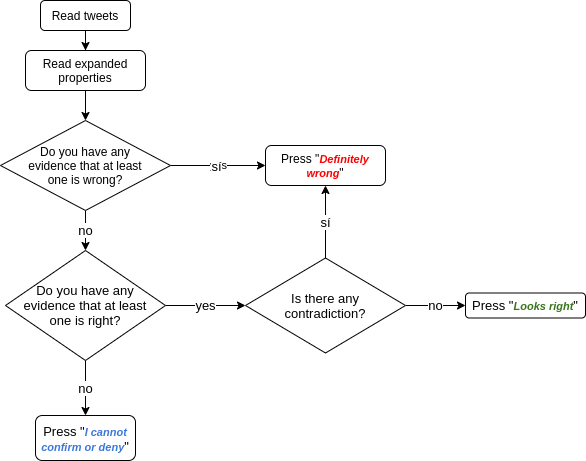

The diagram above was exported from draw.io. Its source (the exported page's mxGraphModel, read from the mxfile embedded in the PNG):
<mxGraphModel dx="1422" dy="834" grid="0" gridSize="10" guides="1" tooltips="1" connect="1" arrows="1" fold="1" page="1" pageScale="1" pageWidth="600" pageHeight="500" math="0" shadow="0">
  <root>
    <mxCell id="WIyWlLk6GJQsqaUBKTNV-0" />
    <mxCell id="WIyWlLk6GJQsqaUBKTNV-1" parent="WIyWlLk6GJQsqaUBKTNV-0" />
    <mxCell id="dv4555ZNMNMnjeSA5_5f-15" value="" style="edgeStyle=orthogonalEdgeStyle;rounded=0;orthogonalLoop=1;jettySize=auto;html=1;endArrow=classic;endFill=1;fontSize=13;" edge="1" parent="WIyWlLk6GJQsqaUBKTNV-1" source="WIyWlLk6GJQsqaUBKTNV-3" target="dv4555ZNMNMnjeSA5_5f-0">
      <mxGeometry relative="1" as="geometry" />
    </mxCell>
    <mxCell id="WIyWlLk6GJQsqaUBKTNV-3" value="Read tweets" style="rounded=1;whiteSpace=wrap;html=1;fontSize=12;glass=0;strokeWidth=1;shadow=0;" parent="WIyWlLk6GJQsqaUBKTNV-1" vertex="1">
      <mxGeometry x="48" y="20" width="90" height="30" as="geometry" />
    </mxCell>
    <mxCell id="dv4555ZNMNMnjeSA5_5f-2" value="" style="edgeStyle=orthogonalEdgeStyle;rounded=0;orthogonalLoop=1;jettySize=auto;html=1;" edge="1" parent="WIyWlLk6GJQsqaUBKTNV-1" source="dv4555ZNMNMnjeSA5_5f-0" target="dv4555ZNMNMnjeSA5_5f-1">
      <mxGeometry relative="1" as="geometry" />
    </mxCell>
    <mxCell id="dv4555ZNMNMnjeSA5_5f-0" value="Read expanded properties" style="rounded=1;whiteSpace=wrap;html=1;" vertex="1" parent="WIyWlLk6GJQsqaUBKTNV-1">
      <mxGeometry x="33" y="70" width="120" height="40" as="geometry" />
    </mxCell>
    <mxCell id="dv4555ZNMNMnjeSA5_5f-4" value="yes" style="edgeStyle=orthogonalEdgeStyle;rounded=0;orthogonalLoop=1;jettySize=auto;html=1;endArrow=classic;endFill=1;" edge="1" parent="WIyWlLk6GJQsqaUBKTNV-1" source="dv4555ZNMNMnjeSA5_5f-1" target="dv4555ZNMNMnjeSA5_5f-3">
      <mxGeometry relative="1" as="geometry" />
    </mxCell>
    <mxCell id="dv4555ZNMNMnjeSA5_5f-5" value="sí" style="edgeLabel;html=1;align=center;verticalAlign=middle;resizable=0;points=[];fontSize=13;" vertex="1" connectable="0" parent="dv4555ZNMNMnjeSA5_5f-4">
      <mxGeometry x="0.2421" y="-1" relative="1" as="geometry">
        <mxPoint x="-14" y="-1" as="offset" />
      </mxGeometry>
    </mxCell>
    <mxCell id="dv4555ZNMNMnjeSA5_5f-7" value="no" style="edgeStyle=orthogonalEdgeStyle;rounded=0;orthogonalLoop=1;jettySize=auto;html=1;endArrow=classic;endFill=1;fontSize=13;" edge="1" parent="WIyWlLk6GJQsqaUBKTNV-1" source="dv4555ZNMNMnjeSA5_5f-1" target="dv4555ZNMNMnjeSA5_5f-6">
      <mxGeometry relative="1" as="geometry" />
    </mxCell>
    <mxCell id="dv4555ZNMNMnjeSA5_5f-1" value="Do you have any&lt;br&gt;evidence that at least&lt;br&gt;one&amp;nbsp;is wrong?" style="rhombus;whiteSpace=wrap;html=1;" vertex="1" parent="WIyWlLk6GJQsqaUBKTNV-1">
      <mxGeometry x="8" y="140" width="170" height="90" as="geometry" />
    </mxCell>
    <mxCell id="dv4555ZNMNMnjeSA5_5f-3" value="Press &quot;&lt;span id=&quot;docs-internal-guid-3bc8e757-7fff-453f-a0b6-3df8f1f5a5bb&quot;&gt;&lt;span style=&quot;font-family: &amp;#34;arial&amp;#34; ; color: rgb(255 , 0 , 0) ; background-color: transparent ; font-weight: 700 ; font-style: italic ; vertical-align: baseline&quot;&gt;&lt;font style=&quot;font-size: 11px&quot;&gt;Definitely wrong&lt;/font&gt;&lt;/span&gt;&lt;/span&gt;&quot;" style="rounded=1;whiteSpace=wrap;html=1;" vertex="1" parent="WIyWlLk6GJQsqaUBKTNV-1">
      <mxGeometry x="273" y="165" width="120" height="40" as="geometry" />
    </mxCell>
    <mxCell id="dv4555ZNMNMnjeSA5_5f-9" value="yes" style="edgeStyle=orthogonalEdgeStyle;rounded=0;orthogonalLoop=1;jettySize=auto;html=1;endArrow=classic;endFill=1;fontSize=13;" edge="1" parent="WIyWlLk6GJQsqaUBKTNV-1" source="dv4555ZNMNMnjeSA5_5f-6" target="dv4555ZNMNMnjeSA5_5f-8">
      <mxGeometry relative="1" as="geometry" />
    </mxCell>
    <mxCell id="dv4555ZNMNMnjeSA5_5f-14" value="no" style="edgeStyle=orthogonalEdgeStyle;rounded=0;orthogonalLoop=1;jettySize=auto;html=1;endArrow=classic;endFill=1;fontSize=13;" edge="1" parent="WIyWlLk6GJQsqaUBKTNV-1" source="dv4555ZNMNMnjeSA5_5f-6" target="dv4555ZNMNMnjeSA5_5f-13">
      <mxGeometry relative="1" as="geometry" />
    </mxCell>
    <mxCell id="dv4555ZNMNMnjeSA5_5f-6" value="Do you have any&lt;br&gt;evidence that at least&lt;br&gt;one is right?" style="rhombus;whiteSpace=wrap;html=1;fontSize=13;" vertex="1" parent="WIyWlLk6GJQsqaUBKTNV-1">
      <mxGeometry x="13" y="270" width="160" height="110" as="geometry" />
    </mxCell>
    <mxCell id="dv4555ZNMNMnjeSA5_5f-10" value="sí" style="edgeStyle=orthogonalEdgeStyle;rounded=0;orthogonalLoop=1;jettySize=auto;html=1;endArrow=classic;endFill=1;fontSize=13;" edge="1" parent="WIyWlLk6GJQsqaUBKTNV-1" source="dv4555ZNMNMnjeSA5_5f-8" target="dv4555ZNMNMnjeSA5_5f-3">
      <mxGeometry relative="1" as="geometry" />
    </mxCell>
    <mxCell id="dv4555ZNMNMnjeSA5_5f-12" value="no" style="edgeStyle=orthogonalEdgeStyle;rounded=0;orthogonalLoop=1;jettySize=auto;html=1;endArrow=classic;endFill=1;fontSize=13;" edge="1" parent="WIyWlLk6GJQsqaUBKTNV-1" source="dv4555ZNMNMnjeSA5_5f-8" target="dv4555ZNMNMnjeSA5_5f-11">
      <mxGeometry relative="1" as="geometry" />
    </mxCell>
    <mxCell id="dv4555ZNMNMnjeSA5_5f-8" value="Is there any&lt;br&gt;contradiction?" style="rhombus;whiteSpace=wrap;html=1;fontSize=13;" vertex="1" parent="WIyWlLk6GJQsqaUBKTNV-1">
      <mxGeometry x="253" y="277.5" width="160" height="95" as="geometry" />
    </mxCell>
    <mxCell id="dv4555ZNMNMnjeSA5_5f-11" value="Press &quot;&lt;span id=&quot;docs-internal-guid-587142f2-7fff-b431-1f54-422e6e8047a6&quot;&gt;&lt;span style=&quot;font-family: &amp;#34;arial&amp;#34; ; color: rgb(56 , 118 , 29) ; background-color: transparent ; font-weight: 700 ; font-style: italic ; vertical-align: baseline&quot;&gt;&lt;font style=&quot;font-size: 11px&quot;&gt;Looks right&lt;/font&gt;&lt;/span&gt;&lt;/span&gt;&quot;" style="rounded=1;whiteSpace=wrap;html=1;fontSize=13;" vertex="1" parent="WIyWlLk6GJQsqaUBKTNV-1">
      <mxGeometry x="473" y="312.5" width="120" height="25" as="geometry" />
    </mxCell>
    <mxCell id="dv4555ZNMNMnjeSA5_5f-13" value="Press &quot;&lt;font style=&quot;font-size: 11px&quot;&gt;&lt;span id=&quot;docs-internal-guid-f346366f-7fff-f36c-58d9-96e7842882f2&quot;&gt;&lt;span style=&quot;font-family: &amp;#34;arial&amp;#34; ; color: rgb(60 , 120 , 216) ; background-color: transparent ; font-weight: 700 ; font-style: italic ; vertical-align: baseline&quot;&gt;I cannot confirm or deny&lt;/span&gt;&lt;/span&gt;&lt;/font&gt;&quot;" style="rounded=1;whiteSpace=wrap;html=1;fontSize=13;" vertex="1" parent="WIyWlLk6GJQsqaUBKTNV-1">
      <mxGeometry x="43" y="435" width="100" height="45" as="geometry" />
    </mxCell>
  </root>
</mxGraphModel>